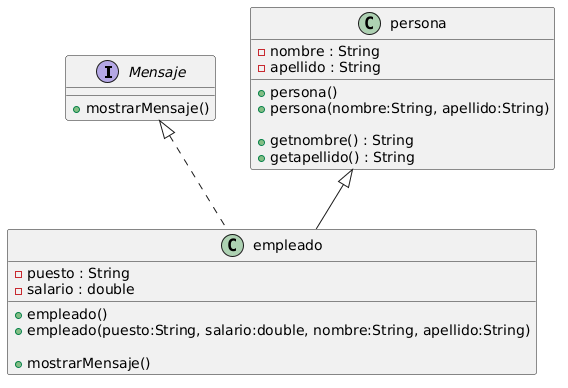

The diagram above was rendered by PlantUML. Its source (embedded in the PNG):
@startuml
interface Mensaje {
    +mostrarMensaje()
}

class persona {
    -nombre : String
    -apellido : String

    +persona()
    +persona(nombre:String, apellido:String)

    +getnombre() : String
    +getapellido() : String
}

class empleado {
    -puesto : String
    -salario : double

    +empleado()
    +empleado(puesto:String, salario:double, nombre:String, apellido:String)

    +mostrarMensaje()
}

persona <|-- empleado
Mensaje <|.. empleado
@enduml